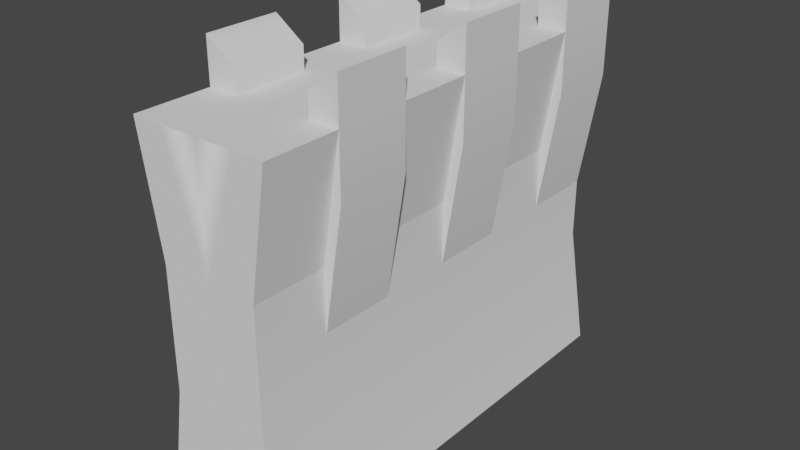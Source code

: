 # Source: walls.blend  (saved by Blender 2.90.8; exported with 4.5.12 LTS)
import bpy
from mathutils import Matrix  # noqa: F401  (used for matrix-valued properties, if any)

bpy.ops.wm.read_factory_settings(use_empty=True)
scene = bpy.context.scene
scene.name = 'Scene'

# ---- collections
col_collection = bpy.data.collections.new('Collection'); scene.collection.children.link(col_collection)

# ---- node groups
ng_auto_smooth = bpy.data.node_groups.new('Auto Smooth', 'GeometryNodeTree')
_s = ng_auto_smooth.interface.new_socket(name='Geometry', in_out='OUTPUT', socket_type='NodeSocketGeometry')
_s = ng_auto_smooth.interface.new_socket(name='Geometry', in_out='INPUT', socket_type='NodeSocketGeometry')
_s = ng_auto_smooth.interface.new_socket(name='Angle', in_out='INPUT', socket_type='NodeSocketFloat')
_s.subtype = 'ANGLE'
_s.min_value = 0.0
_s.max_value = 3.142
ng_auto_smooth.is_modifier = True
_N = ng_auto_smooth.nodes; _L = ng_auto_smooth.links
n0 = _N.new('NodeGroupOutput'); n0.name = 'Group Output'; n0.location = (480, -100)
n1 = _N.new('NodeGroupInput'); n1.name = 'Group Input'; n1.location = (-420, -300)
n2 = _N.new('NodeGroupInput'); n2.name = 'Group Input.001'; n2.location = (-60, -100)
n3 = _N.new('GeometryNodeSetShadeSmooth'); n3.name = 'Set Shade Smooth'; n3.location = (120, -100)
n3.domain = 'EDGE'
n4 = _N.new('GeometryNodeSetShadeSmooth'); n4.name = 'Set Shade Smooth.001'; n4.location = (300, -100)
n5 = _N.new('GeometryNodeInputMeshEdgeAngle'); n5.name = 'Edge Angle'; n5.location = (-420, -220)
n6 = _N.new('GeometryNodeInputEdgeSmooth'); n6.name = 'Is Edge Smooth'; n6.location = (-60, -160)
n7 = _N.new('GeometryNodeInputShadeSmooth'); n7.name = 'Is Face Smooth'; n7.location = (-240, -340)
n8 = _N.new('FunctionNodeBooleanMath'); n8.name = 'Boolean Math'; n8.location = (-60, -220)
n9 = _N.new('FunctionNodeCompare'); n9.name = 'Compare'; n9.location = (-240, -180)
n9.operation = 'LESS_EQUAL'
_L.new(n5.outputs[0], n9.inputs[0])
_L.new(n4.outputs[0], n0.inputs[0])
_L.new(n1.outputs[1], n9.inputs[1])
_L.new(n9.outputs[0], n8.inputs[0])
_L.new(n7.outputs[0], n8.inputs[1])
_L.new(n2.outputs[0], n3.inputs[0])
_L.new(n6.outputs[0], n3.inputs[1])
_L.new(n3.outputs[0], n4.inputs[0])
_L.new(n8.outputs[0], n3.inputs[2])
n0.is_active_output = True

# ---- world
world_world = bpy.data.worlds.new('World'); scene.world = world_world
world_world.use_nodes = True; world_world.node_tree.nodes.clear()
_N = world_world.node_tree.nodes; _L = world_world.node_tree.links
n0 = _N.new('ShaderNodeOutputWorld'); n0.name = 'World Output'; n0.location = (300, 300)
n1 = _N.new('ShaderNodeBackground'); n1.name = 'Background'; n1.location = (10, 300)
n1.inputs[0].default_value = (0.05088, 0.05088, 0.05088, 1.0)
_L.new(n1.outputs[0], n0.inputs[0])
n0.is_active_output = True
world_world.color = (0.05088, 0.05088, 0.05088)
world_world.use_sun_shadow = False
world_world.sun_shadow_jitter_overblur = 0.0

# ---- meshes
me_cube_001 = bpy.data.meshes.new('Cube.001')
me_cube_001.from_pydata([(0.0, 4.982, 3.98), (0.0, 4.982, -3.98), (0.0, -4.982, 3.98), (0.0, -4.982, -3.98), (-1.513, 4.982, 3.98), (-1.513, 4.982, -3.98), (-1.513, -4.982, 3.98), (-1.513, -4.982, -3.98), (0.0, 3.322, 3.98), (0.0, 1.661, 3.98), (0.0, 0.0, 3.98), (0.0, -1.661, 3.98), (0.0, -3.322, 3.98), (-1.513, 3.322, -3.98), (-1.513, 1.661, -3.98), (-1.513, 0.0, -3.98), (-1.513, -1.661, -3.98), (-1.513, -3.322, -3.98), (-1.513, -3.322, 3.98), (-1.513, -1.661, 3.98), (-1.513, 0.0, 3.98), (-1.513, 1.661, 3.98), (-1.513, 3.322, 3.98), (0.0, -3.322, -3.98), (0.0, -1.661, -3.98), (0.0, 0.0, -3.98), (0.0, 1.661, -3.98), (0.0, 3.322, -3.98), (-1.086, 4.982, 1.327), (-1.086, 4.982, -1.327), (-1.086, -4.982, -1.327), (-1.086, -4.982, 1.327), (0.0, 4.982, 1.327), (0.0, 4.982, -1.327), (0.0, -4.982, 1.327), (0.0, -4.982, -1.327), (-1.086, -3.322, 1.327), (-1.086, -3.322, -1.327), (-1.086, -1.661, 1.327), (-1.086, -1.661, -1.327), (-1.086, 0.0, 1.327), (-1.086, 0.0, -1.327), (-1.086, 1.661, 1.327), (-1.086, 1.661, -1.327), (-1.086, 3.322, 1.327), (-1.086, 3.322, -1.327), (0.0, 3.322, 1.327), (0.0, 3.322, -1.327), (0.0, 1.661, 1.327), (0.0, 1.661, -1.327), (0.0, 0.0, 1.327), (0.0, 0.0, -1.327), (0.0, -1.661, 1.327), (0.0, -1.661, -1.327), (0.0, -3.322, 1.327), (0.0, -3.322, -1.327), (-1.086, -4.982, 1.327), (-1.513, -4.982, 3.98), (-1.513, 3.322, 3.98), (-1.513, 4.982, 3.98), (-1.513, -3.322, 3.98), (-1.513, -1.661, 3.98), (-1.513, 0.0, 3.98), (-1.513, 1.661, 3.98), (-1.086, 4.982, 1.327), (-1.086, -3.322, 1.327), (-1.086, -1.661, 1.327), (-1.086, 0.0, 1.327), (-1.086, 1.661, 1.327), (-1.086, 3.322, 1.327), (-0.8578, -4.982, -3.98), (-0.8578, -4.982, 3.98), (-0.8578, 4.982, 3.98), (-0.8578, 4.982, -3.98), (-0.8578, 3.322, -3.98), (-0.8578, 1.661, -3.98), (-0.8578, 0.0, -3.98), (-0.8578, -1.661, -3.98), (-0.8578, -3.322, -3.98), (-0.8578, 3.322, 3.98), (-0.8578, 1.661, 3.98), (-0.8578, 0.0, 3.98), (-0.8578, -1.661, 3.98), (-0.8578, -3.322, 3.98), (-0.5705, 4.982, -1.327), (-0.5705, 4.982, 1.327), (-0.5705, -4.982, -1.327), (-0.5705, -4.982, 1.327), (-1.513, 3.322, 4.941), (-1.513, 4.982, 4.941), (-1.513, -3.322, 4.941), (-1.513, -1.661, 4.941), (-1.513, 0.0, 4.941), (-1.513, 1.661, 4.941), (-0.8578, 4.982, 4.478), (-0.8578, 3.322, 4.478), (-0.8578, 1.661, 4.478), (-0.8578, 0.0, 4.478), (-0.8578, -1.661, 4.478), (-0.8578, -3.322, 4.478), (-1.513, 3.322, 3.98), (-1.513, 4.982, 3.98), (-1.513, -3.322, 3.98), (-1.513, -1.661, 3.98), (-1.513, 0.0, 3.98), (-1.513, 1.661, 3.98), (-1.513, 3.322, 2.646), (-1.513, 4.982, 2.646), (-1.513, -3.322, 2.646), (-1.513, -1.661, 2.646), (-1.513, 0.0, 2.646), (-1.513, 1.661, 2.646), (-1.086, 4.982, -0.00719), (-1.086, -3.322, -0.00719), (-1.086, -1.661, -0.00719), (-1.086, 0.0, -0.00719), (-1.086, 1.661, -0.00719), (-1.086, 3.322, -0.00719), (-1.513, 3.322, 4.941), (-1.513, 4.982, 4.941), (-1.513, -3.322, 4.941), (-1.513, -1.661, 4.941), (-1.513, 0.0, 4.941), (-1.513, 1.661, 4.941)], [], [(83, 18, 6, 71), (54, 12, 2, 34), (87, 71, 6, 31), (18, 19, 61, 60), (78, 23, 3, 70), (85, 72, 0, 32), (73, 1, 27, 74), (74, 27, 26, 75), (75, 26, 25, 76), (76, 25, 24, 77), (77, 24, 23, 78), (4, 28, 64, 59), (6, 18, 60, 57), (22, 4, 59, 58), (28, 44, 69, 64), (40, 38, 66, 67), (32, 0, 8, 46), (46, 8, 9, 48), (48, 9, 10, 50), (50, 10, 11, 52), (52, 11, 12, 54), (20, 81, 97, 92), (79, 22, 21, 80), (63, 68, 116, 111), (81, 20, 19, 82), (81, 80, 96, 97), (24, 53, 55, 23), (53, 52, 54, 55), (25, 51, 53, 24), (51, 50, 52, 53), (26, 49, 51, 25), (49, 48, 50, 51), (27, 47, 49, 26), (47, 46, 48, 49), (1, 33, 47, 27), (33, 32, 46, 47), (14, 43, 45, 13), (43, 42, 44, 45), (15, 41, 43, 14), (41, 40, 42, 43), (16, 39, 41, 15), (39, 38, 40, 41), (17, 37, 39, 16), (37, 36, 38, 39), (7, 30, 37, 17), (30, 31, 36, 37), (73, 84, 33, 1), (84, 85, 32, 33), (13, 45, 29, 5), (45, 44, 28, 29), (70, 86, 30, 7), (86, 87, 31, 30), (23, 55, 35, 3), (55, 54, 34, 35), (64, 69, 117, 112), (56, 57, 60, 65), (60, 61, 109, 108), (66, 61, 62, 67), (4, 22, 100, 101), (68, 63, 58, 69), (38, 36, 65, 66), (19, 20, 62, 61), (44, 42, 68, 69), (20, 21, 63, 62), (36, 31, 56, 65), (21, 22, 58, 63), (42, 40, 67, 68), (31, 6, 57, 56), (35, 34, 87, 86), (3, 35, 86, 70), (29, 28, 85, 84), (5, 29, 84, 73), (11, 82, 83, 12), (10, 81, 82, 11), (9, 80, 81, 10), (8, 79, 80, 9), (0, 72, 79, 8), (16, 77, 78, 17), (15, 76, 77, 16), (14, 75, 76, 15), (13, 74, 75, 14), (5, 73, 74, 13), (28, 4, 72, 85), (17, 78, 70, 7), (34, 2, 71, 87), (12, 83, 71, 2), (94, 89, 88, 95), (96, 93, 92, 97), (98, 91, 90, 99), (67, 62, 110, 115), (83, 82, 98, 99), (82, 19, 91, 98), (72, 4, 89, 94), (79, 72, 94, 95), (22, 79, 95, 88), (91, 19, 103, 121), (18, 83, 99, 90), (80, 21, 93, 96), (101, 100, 118, 119), (117, 106, 107, 112), (113, 108, 109, 114), (115, 110, 111, 116), (105, 104, 122, 123), (103, 102, 120, 121), (19, 18, 102, 103), (22, 88, 118, 100), (69, 58, 106, 117), (88, 89, 119, 118), (89, 4, 101, 119), (62, 63, 111, 110), (18, 90, 120, 102), (90, 91, 121, 120), (21, 20, 104, 105), (20, 92, 122, 104), (68, 67, 115, 116), (92, 93, 123, 122), (93, 21, 105, 123), (59, 64, 112, 107), (65, 60, 108, 113), (58, 59, 107, 106), (66, 65, 113, 114), (61, 66, 114, 109)])
me_cube_001.polygons.foreach_set('use_smooth', [True] * 122)
_uv = me_cube_001.uv_layers.new(name='UVMap')
_uv.uv.foreach_set('vector', [0.5431, 0.2083, 0.625, 0.2083, 0.625, 0.25, 0.5431, 0.25, 0.5417, 0.4583, 0.625, 0.4583, 0.625, 0.5, 0.5417, 0.5, 0.5417, 0.6681, 0.625, 0.6681, 0.625, 0.75, 0.5417, 0.75, 0.625, 0.2083, 0.625, 0.1667, 0.625, 0.1667, 0.625, 0.2083, 0.2069, 0.7083, 0.375, 0.7083, 0.375, 0.75, 0.2069, 0.75, 0.7917, 0.5819, 0.875, 0.5819, 0.875, 0.75, 0.7917, 0.75, 0.2069, 0.5, 0.375, 0.5, 0.375, 0.5417, 0.2069, 0.5417, 0.2069, 0.5417, 0.375, 0.5417, 0.375, 0.5833, 0.2069, 0.5833, 0.2069, 0.5833, 0.375, 0.5833, 0.375, 0.625, 0.2069, 0.625, 0.2069, 0.625, 0.375, 0.625, 0.375, 0.6667, 0.2069, 0.6667, 0.2069, 0.6667, 0.375, 0.6667, 0.375, 0.7083, 0.2069, 0.7083, 0.875, 0.5, 0.7917, 0.5, 0.7917, 0.5, 0.875, 0.5, 0.625, 0.25, 0.625, 0.2083, 0.625, 0.2083, 0.625, 0.25, 0.625, 0.04167, 0.625, 0.0, 0.625, 0.0, 0.625, 0.04167, 0.5417, 1.0, 0.5417, 0.9583, 0.5417, 0.9583, 0.5417, 1.0, 0.5417, 0.875, 0.5417, 0.8333, 0.5417, 0.8333, 0.5417, 0.875, 0.5417, 0.25, 0.625, 0.25, 0.625, 0.2917, 0.5417, 0.2917, 0.5417, 0.2917, 0.625, 0.2917, 0.625, 0.3333, 0.5417, 0.3333, 0.5417, 0.3333, 0.625, 0.3333, 0.625, 0.375, 0.5417, 0.375, 0.5417, 0.375, 0.625, 0.375, 0.625, 0.4167, 0.5417, 0.4167, 0.5417, 0.4167, 0.625, 0.4167, 0.625, 0.4583, 0.5417, 0.4583, 0.625, 0.125, 0.5431, 0.125, 0.5431, 0.125, 0.625, 0.125, 0.5431, 0.04167, 0.625, 0.04167, 0.625, 0.08333, 0.5431, 0.08333, 0.625, 0.9167, 0.5417, 0.9167, 0.5417, 0.9167, 0.625, 0.9167, 0.5431, 0.125, 0.625, 0.125, 0.625, 0.1667, 0.5431, 0.1667, 0.5431, 0.125, 0.5431, 0.08333, 0.5431, 0.08333, 0.5431, 0.125, 0.375, 0.4167, 0.4583, 0.4167, 0.4583, 0.4583, 0.375, 0.4583, 0.4583, 0.4167, 0.5417, 0.4167, 0.5417, 0.4583, 0.4583, 0.4583, 0.375, 0.375, 0.4583, 0.375, 0.4583, 0.4167, 0.375, 0.4167, 0.4583, 0.375, 0.5417, 0.375, 0.5417, 0.4167, 0.4583, 0.4167, 0.375, 0.3333, 0.4583, 0.3333, 0.4583, 0.375, 0.375, 0.375, 0.4583, 0.3333, 0.5417, 0.3333, 0.5417, 0.375, 0.4583, 0.375, 0.375, 0.2917, 0.4583, 0.2917, 0.4583, 0.3333, 0.375, 0.3333, 0.4583, 0.2917, 0.5417, 0.2917, 0.5417, 0.3333, 0.4583, 0.3333, 0.375, 0.25, 0.4583, 0.25, 0.4583, 0.2917, 0.375, 0.2917, 0.4583, 0.25, 0.5417, 0.25, 0.5417, 0.2917, 0.4583, 0.2917, 0.375, 0.9167, 0.4583, 0.9167, 0.4583, 0.9583, 0.375, 0.9583, 0.4583, 0.9167, 0.5417, 0.9167, 0.5417, 0.9583, 0.4583, 0.9583, 0.375, 0.875, 0.4583, 0.875, 0.4583, 0.9167, 0.375, 0.9167, 0.4583, 0.875, 0.5417, 0.875, 0.5417, 0.9167, 0.4583, 0.9167, 0.375, 0.8333, 0.4583, 0.8333, 0.4583, 0.875, 0.375, 0.875, 0.4583, 0.8333, 0.5417, 0.8333, 0.5417, 0.875, 0.4583, 0.875, 0.375, 0.7917, 0.4583, 0.7917, 0.4583, 0.8333, 0.375, 0.8333, 0.4583, 0.7917, 0.5417, 0.7917, 0.5417, 0.8333, 0.4583, 0.8333, 0.375, 0.75, 0.4583, 0.75, 0.4583, 0.7917, 0.375, 0.7917, 0.4583, 0.75, 0.5417, 0.75, 0.5417, 0.7917, 0.4583, 0.7917, 0.625, 0.5819, 0.7083, 0.5819, 0.7083, 0.75, 0.625, 0.75, 0.7083, 0.5819, 0.7917, 0.5819, 0.7917, 0.75, 0.7083, 0.75, 0.375, 0.9583, 0.4583, 0.9583, 0.4583, 1.0, 0.375, 1.0, 0.4583, 0.9583, 0.5417, 0.9583, 0.5417, 1.0, 0.4583, 1.0, 0.375, 0.6681, 0.4583, 0.6681, 0.4583, 0.75, 0.375, 0.75, 0.4583, 0.6681, 0.5417, 0.6681, 0.5417, 0.75, 0.4583, 0.75, 0.375, 0.4583, 0.4583, 0.4583, 0.4583, 0.5, 0.375, 0.5, 0.4583, 0.4583, 0.5417, 0.4583, 0.5417, 0.5, 0.4583, 0.5, 0.5417, 1.0, 0.5417, 0.9583, 0.5417, 0.9583, 0.5417, 1.0, 0.5417, 0.75, 0.625, 0.75, 0.625, 0.7917, 0.5417, 0.7917, 0.625, 0.2083, 0.625, 0.1667, 0.625, 0.1667, 0.625, 0.2083, 0.5417, 0.8333, 0.625, 0.8333, 0.625, 0.875, 0.5417, 0.875, 0.625, 0.0, 0.625, 0.04167, 0.625, 0.04167, 0.625, 0.0, 0.5417, 0.9167, 0.625, 0.9167, 0.625, 0.9583, 0.5417, 0.9583, 0.5417, 0.8333, 0.5417, 0.7917, 0.5417, 0.7917, 0.5417, 0.8333, 0.625, 0.1667, 0.625, 0.125, 0.625, 0.125, 0.625, 0.1667, 0.5417, 0.9583, 0.5417, 0.9167, 0.5417, 0.9167, 0.5417, 0.9583, 0.625, 0.125, 0.625, 0.08333, 0.625, 0.08333, 0.625, 0.125, 0.5417, 0.7917, 0.5417, 0.75, 0.5417, 0.75, 0.5417, 0.7917, 0.625, 0.08333, 0.625, 0.04167, 0.625, 0.04167, 0.625, 0.08333, 0.5417, 0.9167, 0.5417, 0.875, 0.5417, 0.875, 0.5417, 0.9167, 0.5417, 0.75, 0.625, 0.75, 0.625, 0.75, 0.5417, 0.75, 0.4583, 0.5, 0.5417, 0.5, 0.5417, 0.6681, 0.4583, 0.6681, 0.375, 0.5, 0.4583, 0.5, 0.4583, 0.6681, 0.375, 0.6681, 0.7083, 0.5, 0.7917, 0.5, 0.7917, 0.5819, 0.7083, 0.5819, 0.625, 0.5, 0.7083, 0.5, 0.7083, 0.5819, 0.625, 0.5819, 0.375, 0.1667, 0.5431, 0.1667, 0.5431, 0.2083, 0.375, 0.2083, 0.375, 0.125, 0.5431, 0.125, 0.5431, 0.1667, 0.375, 0.1667, 0.375, 0.08333, 0.5431, 0.08333, 0.5431, 0.125, 0.375, 0.125, 0.375, 0.04167, 0.5431, 0.04167, 0.5431, 0.08333, 0.375, 0.08333, 0.375, 0.0, 0.5431, 0.0, 0.5431, 0.04167, 0.375, 0.04167, 0.125, 0.6667, 0.2069, 0.6667, 0.2069, 0.7083, 0.125, 0.7083, 0.125, 0.625, 0.2069, 0.625, 0.2069, 0.6667, 0.125, 0.6667, 0.125, 0.5833, 0.2069, 0.5833, 0.2069, 0.625, 0.125, 0.625, 0.125, 0.5417, 0.2069, 0.5417, 0.2069, 0.5833, 0.125, 0.5833, 0.125, 0.5, 0.2069, 0.5, 0.2069, 0.5417, 0.125, 0.5417, 0.7917, 0.5, 0.875, 0.5, 0.875, 0.5819, 0.7917, 0.5819, 0.125, 0.7083, 0.2069, 0.7083, 0.2069, 0.75, 0.125, 0.75, 0.5417, 0.5, 0.625, 0.5, 0.625, 0.6681, 0.5417, 0.6681, 0.375, 0.2083, 0.5431, 0.2083, 0.5431, 0.25, 0.375, 0.25, 0.5431, 0.0, 0.625, 0.0, 0.625, 0.04167, 0.5431, 0.04167, 0.5431, 0.08333, 0.625, 0.08333, 0.625, 0.125, 0.5431, 0.125, 0.5431, 0.1667, 0.625, 0.1667, 0.625, 0.2083, 0.5431, 0.2083, 0.5417, 0.875, 0.625, 0.875, 0.625, 0.875, 0.5417, 0.875, 0.5431, 0.2083, 0.5431, 0.1667, 0.5431, 0.1667, 0.5431, 0.2083, 0.5431, 0.1667, 0.625, 0.1667, 0.625, 0.1667, 0.5431, 0.1667, 0.875, 0.5819, 0.875, 0.5, 0.875, 0.5, 0.875, 0.5819, 0.5431, 0.04167, 0.5431, 0.0, 0.5431, 0.0, 0.5431, 0.04167, 0.625, 0.04167, 0.5431, 0.04167, 0.5431, 0.04167, 0.625, 0.04167, 0.625, 0.1667, 0.625, 0.1667, 0.625, 0.1667, 0.625, 0.1667, 0.625, 0.2083, 0.5431, 0.2083, 0.5431, 0.2083, 0.625, 0.2083, 0.5431, 0.08333, 0.625, 0.08333, 0.625, 0.08333, 0.5431, 0.08333, 0.625, 0.0, 0.625, 0.04167, 0.625, 0.04167, 0.625, 0.0, 0.5417, 0.9583, 0.625, 0.9583, 0.625, 1.0, 0.5417, 1.0, 0.5417, 0.7917, 0.625, 0.7917, 0.625, 0.8333, 0.5417, 0.8333, 0.5417, 0.875, 0.625, 0.875, 0.625, 0.9167, 0.5417, 0.9167, 0.625, 0.08333, 0.625, 0.125, 0.625, 0.125, 0.625, 0.08333, 0.625, 0.1667, 0.625, 0.2083, 0.625, 0.2083, 0.625, 0.1667, 0.625, 0.1667, 0.625, 0.2083, 0.625, 0.2083, 0.625, 0.1667, 0.625, 0.04167, 0.625, 0.04167, 0.625, 0.04167, 0.625, 0.04167, 0.5417, 0.9583, 0.625, 0.9583, 0.625, 0.9583, 0.5417, 0.9583, 0.625, 0.04167, 0.625, 0.0, 0.625, 0.0, 0.625, 0.04167, 0.875, 0.5, 0.875, 0.5, 0.875, 0.5, 0.875, 0.5, 0.625, 0.125, 0.625, 0.08333, 0.625, 0.08333, 0.625, 0.125, 0.625, 0.2083, 0.625, 0.2083, 0.625, 0.2083, 0.625, 0.2083, 0.625, 0.2083, 0.625, 0.1667, 0.625, 0.1667, 0.625, 0.2083, 0.625, 0.08333, 0.625, 0.125, 0.625, 0.125, 0.625, 0.08333, 0.625, 0.125, 0.625, 0.125, 0.625, 0.125, 0.625, 0.125, 0.5417, 0.9167, 0.5417, 0.875, 0.5417, 0.875, 0.5417, 0.9167, 0.625, 0.125, 0.625, 0.08333, 0.625, 0.08333, 0.625, 0.125, 0.625, 0.08333, 0.625, 0.08333, 0.625, 0.08333, 0.625, 0.08333, 0.875, 0.5, 0.7917, 0.5, 0.7917, 0.5, 0.875, 0.5, 0.5417, 0.7917, 0.625, 0.7917, 0.625, 0.7917, 0.5417, 0.7917, 0.625, 0.04167, 0.625, 0.0, 0.625, 0.0, 0.625, 0.04167, 0.5417, 0.8333, 0.5417, 0.7917, 0.5417, 0.7917, 0.5417, 0.8333, 0.625, 0.8333, 0.5417, 0.8333, 0.5417, 0.8333, 0.625, 0.8333])
me_cube_001.use_remesh_fix_poles = True
me_cube_001.use_remesh_preserve_attributes = False
me_cube_001.use_mirror_vertex_groups = False
me_cube_001.update()

# ---- objects
ob_cube = bpy.data.objects.new('Cube', me_cube_001)

# ---- transforms, parenting, visibility, modifiers, constraints
ob_cube.location = (0.0, 0.0, 0.0)
ob_cube.lineart.crease_threshold = 0.0
_m = ob_cube.modifiers.new('Mirror', 'MIRROR')
_m.use_clip = True
_m = ob_cube.modifiers.new('Auto Smooth', 'NODES')
_m.node_group = ng_auto_smooth
_gi = [s.identifier for s in ng_auto_smooth.interface.items_tree if s.item_type == 'SOCKET' and s.in_out == 'INPUT']
_m[_gi[1]] = 1.047  # Angle

# ---- collection membership
col_collection.objects.link(ob_cube)

# ---- scene / render settings (as saved in the file)
scene.frame_start = 1; scene.frame_end = 250; scene.frame_set(1)
scene.render.engine = 'BLENDER_EEVEE_NEXT'
scene.cycles.use_denoising = False
scene.cycles.samples = 128
scene.cycles.sampling_pattern = 'TABULATED_SOBOL'
scene.cycles.use_adaptive_sampling = False
scene.cycles.use_light_tree = False
scene.view_settings.view_transform = 'Filmic'
bpy.context.view_layer.update()

# ---- added for rendering (the .blend has no active camera and no usable light): camera, sun
cam_auto = bpy.data.cameras.new('AutoCamera')
cam_auto.lens = 50.0
cam_auto.sensor_width = 36.0
cam_auto.clip_end = 1000.0
ob_auto_camera = bpy.data.objects.new('AutoCamera', cam_auto)
scene.collection.objects.link(ob_auto_camera)
ob_auto_camera.location = (12.6871, -15.2245, 10.6303)
ob_auto_camera.rotation_euler = (1.09748, -7.21219e-08, 0.694738)
scene.camera = ob_auto_camera
light_auto_sun = bpy.data.lights.new('AutoSun', 'SUN')
light_auto_sun.energy = 3.0
light_auto_sun.angle = 0.0523599
ob_auto_sun = bpy.data.objects.new('AutoSun', light_auto_sun)
scene.collection.objects.link(ob_auto_sun)
ob_auto_sun.rotation_euler = (0.872665, 0.174533, 0.523599)
bpy.context.view_layer.update()
